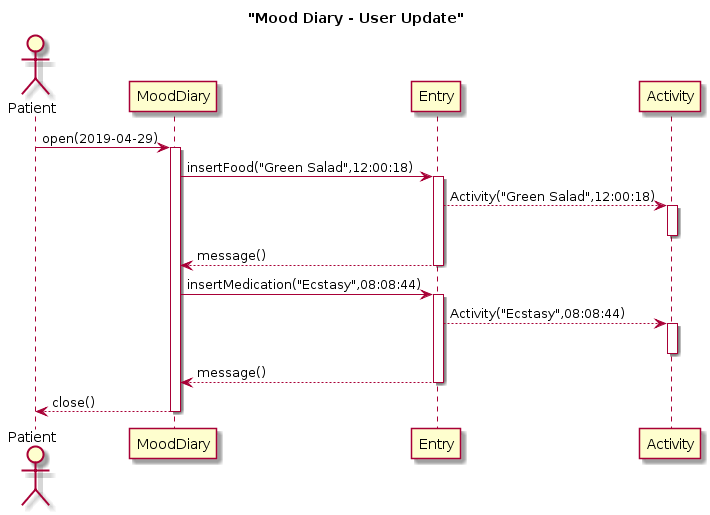

The diagram above was rendered by PlantUML. Its source (embedded in the PNG):
@startuml
title "Mood Diary - User Update"

actor Patient


Patient -> MoodDiary : open(2019-04-29)
activate MoodDiary
    MoodDiary -> Entry : insertFood("Green Salad",12:00:18)
    activate Entry
        Entry --> Activity : Activity("Green Salad",12:00:18)
        activate Activity
        deactivate Activity
    Entry --> MoodDiary : message()
    deactivate Entry
    
    MoodDiary -> Entry : insertMedication("Ecstasy",08:08:44)
    activate Entry
        Entry --> Activity : Activity("Ecstasy",08:08:44)
        activate Activity
        deactivate Activity
    Entry --> MoodDiary : message()
    deactivate Entry
MoodDiary --> Patient : close()
deactivate MoodDiary
@enduml